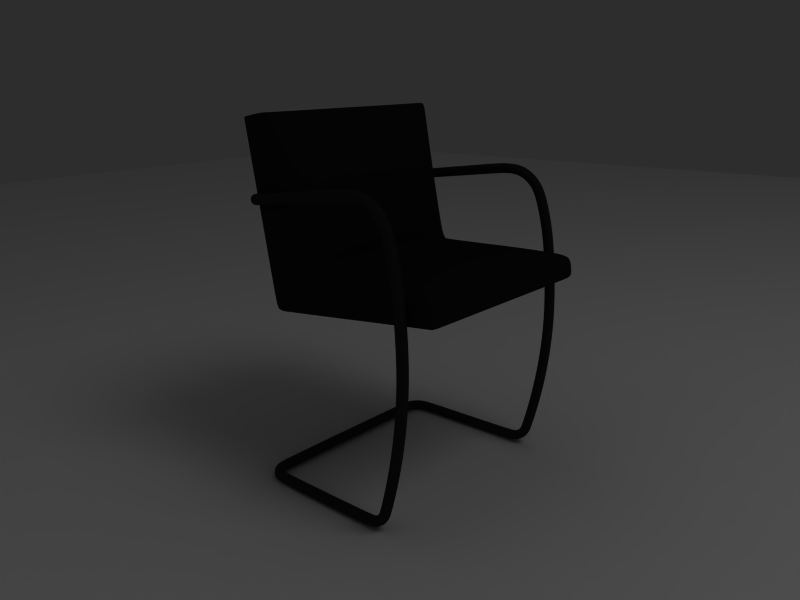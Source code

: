 # Source: tubular_chair.blend  (saved by Blender 2.45.0; exported with 4.5.12 LTS)
import bpy
from mathutils import Matrix  # noqa: F401  (used for matrix-valued properties, if any)

bpy.ops.wm.read_factory_settings(use_empty=True)
scene = bpy.context.scene
scene.name = 'Scene'

# ---- collections
col_collection_1 = bpy.data.collections.new('Collection 1'); scene.collection.children.link(col_collection_1)
col_collection_2 = bpy.data.collections.new('Collection 2'); scene.collection.children.link(col_collection_2)
col_collection_2.hide_render = True
col_collection_2.hide_viewport = True

# ---- materials (node trees are filled in below, after node groups)
mat_emitt2 = bpy.data.materials.new('emitt2')
mat_emitt2.alpha_threshold = 0.0
mat_emitt2.diffuse_color = (1.0, 1.0, 1.0, 1.0)
mat_emitt2.roughness = 0.5
mat_emitt2.line_color = (0.0, 0.0, 0.0, 1.0)
mat_floor = bpy.data.materials.new('floor')
mat_floor.alpha_threshold = 0.0
mat_floor.diffuse_color = (1.0, 1.0, 1.0, 1.0)
mat_floor.roughness = 0.5
mat_floor.specular_intensity = 0.0
mat_floor.line_color = (0.0, 0.0, 0.0, 1.0)
mat_black_cuir = bpy.data.materials.new('black_cuir')
mat_black_cuir.alpha_threshold = 0.0
mat_black_cuir.diffuse_color = (0.05013, 0.05013, 0.05013, 1.0)
mat_black_cuir.roughness = 0.5
mat_black_cuir.specular_intensity = 0.7366
mat_black_cuir.line_color = (0.0, 0.0, 0.0, 1.0)
mat_metall = bpy.data.materials.new('metall')
mat_metall.alpha_threshold = 0.0
mat_metall.diffuse_color = (0.079, 0.079, 0.079, 1.0)
mat_metall.roughness = 0.5
mat_metall.specular_intensity = 1.269
mat_metall.line_color = (0.0, 0.0, 0.0, 1.0)
mat_emitt = bpy.data.materials.new('emitt')
mat_emitt.alpha_threshold = 0.0
mat_emitt.diffuse_color = (1.0, 1.0, 1.0, 1.0)
mat_emitt.roughness = 0.5
mat_emitt.line_color = (0.0, 0.0, 0.0, 1.0)

# ---- material node trees

# ---- world
world_world = bpy.data.worlds.new('World'); scene.world = world_world
world_world.color = (0.1774, 0.1774, 0.1774)
world_world.use_sun_shadow = False
world_world.sun_shadow_jitter_overblur = 0.0
world_world.cycles.sampling_method = 'MANUAL'
world_world.cycles.sample_map_resolution = 256
world_world.light_settings.ao_factor = 3.0

# ---- cameras
cam_camera_005 = bpy.data.cameras.new('Camera.005')
cam_camera_005.passepartout_alpha = 0.2
cam_camera_005.clip_end = 100.0
cam_camera_005.lens = 35.0
cam_camera_005.show_passepartout = False
cam_camera_005.show_safe_areas = True
cam_camera_005.dof.focus_distance = 0.0
cam_camera_005.dof.aperture_fstop = 128.0

# ---- lights
light_lamp_080 = bpy.data.lights.new('Lamp.080', 'POINT')
light_lamp_080.transmission_factor = 0.0
light_lamp_080.energy = 100.0
light_lamp_080.shadow_buffer_clip_start = 0.5
light_lamp_080.shadow_soft_size = 1.0
light_lamp_080.shadow_maximum_resolution = 0.006
light_lamp_080.use_absolute_resolution = True
light_lamp_080.cycles.use_multiple_importance_sampling = False
light_lamp_079 = bpy.data.lights.new('Lamp.079', 'AREA')
light_lamp_079.transmission_factor = 0.0
light_lamp_079.energy = 78.54
light_lamp_079.shadow_buffer_clip_start = 0.5
light_lamp_079.shadow_soft_size = 1.0
light_lamp_079.shadow_maximum_resolution = 0.006
light_lamp_079.use_absolute_resolution = True
light_lamp_079.size = 1.0
light_lamp_079.size_y = 1.0
light_lamp_079.cycles.use_multiple_importance_sampling = False

# ---- meshes
me_plane_008 = bpy.data.meshes.new('Plane.008')
me_plane_008.from_pydata([(2.325, 2.325, 0.0), (2.325, -2.325, 0.0), (-2.325, -2.325, 0.0), (-2.325, 2.325, 0.0), (0.0, -2.325, 0.0), (2.325, -2.384e-07, 0.0), (4.768e-07, 2.325, 0.0), (-2.325, 4.768e-07, 0.0), (2.384e-07, 1.192e-07, 0.0), (1.163, -2.325, 0.0), (-1.163, -2.325, 0.0), (2.325, 1.163, 0.0), (2.325, -1.163, 0.0), (1.163, 2.325, 0.0), (-1.163, 2.325, 0.0), (-2.325, -1.163, 0.0), (-2.325, 1.163, 0.0), (1.163, -5.96e-08, 0.0), (1.192e-07, -1.163, 0.0), (-1.163, 2.98e-07, 0.0), (3.576e-07, 1.163, 0.0), (1.163, -1.163, 0.0), (-1.163, -1.163, 0.0), (1.163, 1.163, 0.0), (-1.163, 1.163, 0.0)], [], [(9, 21, 12, 1), (4, 18, 21, 9), (21, 17, 5, 12), (18, 8, 17, 21), (10, 22, 18, 4), (2, 15, 22, 10), (22, 19, 8, 18), (15, 7, 19, 22), (17, 23, 11, 5), (8, 20, 23, 17), (0, 11, 23, 13), (20, 6, 13, 23), (19, 24, 20, 8), (7, 16, 24, 19), (24, 14, 6, 20), (16, 3, 14, 24)])
me_plane_008.materials.append(mat_emitt2)
me_plane_008.use_remesh_preserve_volume = False
me_plane_008.use_remesh_preserve_attributes = False
me_plane_008.use_mirror_vertex_groups = False
me_plane_008.update()
me_plane_007 = bpy.data.meshes.new('Plane.007')
me_plane_007.from_pydata([(4.506, 4.506, 0.0), (4.506, -4.506, 0.0), (-4.506, -4.506, 0.0), (-4.506, 4.506, 0.0)], [], [(0, 3, 2, 1)])
me_plane_007.materials.append(mat_floor)
me_plane_007.use_remesh_preserve_volume = False
me_plane_007.use_remesh_preserve_attributes = False
me_plane_007.use_mirror_vertex_groups = False
me_plane_007.update()
me_cube_001 = bpy.data.meshes.new('Cube.001')
me_cube_001.from_pydata([(0.2405, -0.02363, -0.2389), (0.2405, -0.1149, -0.2389), (-0.2405, -0.1149, -0.2389), (-0.2405, -0.02363, -0.2389), (0.2405, 0.005202, 0.1678), (0.2405, -0.0776, 0.1737), (-0.2405, -0.0776, 0.1737), (-0.2405, 0.005202, 0.1678), (0.2405, -0.02727, -0.2387), (-0.2405, -0.02727, -0.2387), (0.2405, 0.001559, 0.1681), (-0.2405, 0.001559, 0.1681), (0.2405, -0.1099, -0.157), (0.2405, -0.01794, -0.1587), (-0.2405, -0.1099, -0.157), (-0.2405, -0.01794, -0.1587), (0.2405, -0.02158, -0.1584), (-0.2405, -0.02158, -0.1584), (-0.2405, -0.4486, -0.1894), (0.2405, -0.4486, -0.1894), (-0.2405, -0.4487, -0.2374), (0.2405, -0.4487, -0.2374), (-0.2405, -0.4433, -0.189), (0.2405, -0.4433, -0.189), (-0.2405, -0.4433, -0.2374), (0.2405, -0.4433, -0.2374), (0.2405, -0.1026, -0.1324), (0.2405, -0.01664, -0.1403), (-0.2405, -0.1026, -0.1324), (-0.2405, -0.01664, -0.1403), (0.2405, -0.02028, -0.14), (-0.2405, -0.02028, -0.14), (-0.2405, -0.122, -0.159), (0.2405, -0.122, -0.159), (-0.2405, -0.122, -0.2389), (0.2405, -0.122, -0.2389), (0.2405, -0.07805, 0.1674), (0.2405, 0.004756, 0.1615), (-0.2405, -0.08108, 0.1676), (-0.2405, 0.004756, 0.1615), (0.2405, 0.001113, 0.1618), (-0.2405, 0.001113, 0.1618), (-0.2357, -0.1149, -0.2389), (-0.2357, -0.02363, -0.2389), (-0.2357, -0.0776, 0.1737), (-0.2357, 0.005202, 0.1678), (-0.2357, -0.02727, -0.2387), (-0.2357, 0.001559, 0.1681), (-0.2074, -0.1149, -0.1491), (-0.2357, -0.01794, -0.1587), (-0.2357, -0.4486, -0.1894), (-0.2357, -0.4487, -0.2374), (-0.2073, -0.4276, -0.1741), (-0.2357, -0.4433, -0.2374), (-0.196, -0.1196, -0.1173), (-0.2357, -0.01664, -0.1403), (-0.2073, -0.122, -0.1497), (-0.2357, -0.122, -0.2389), (-0.196, -0.101, 0.1454), (-0.2357, 0.004756, 0.1615), (0.2358, -0.1149, -0.2389), (0.2358, -0.02363, -0.2389), (0.2358, -0.08063, 0.1739), (0.2358, 0.005202, 0.1678), (0.2358, -0.02727, -0.2387), (0.2358, 0.001559, 0.1681), (0.2074, -0.1149, -0.1491), (0.2358, -0.01794, -0.1587), (0.2358, -0.4486, -0.1894), (0.2358, -0.4487, -0.2374), (0.2074, -0.4276, -0.1741), (0.2358, -0.4433, -0.2374), (0.1961, -0.1196, -0.1173), (0.2358, -0.01664, -0.1403), (0.2074, -0.122, -0.1497), (0.2358, -0.122, -0.2389), (0.1961, -0.101, 0.1454), (0.2358, 0.004756, 0.1615), (-0.2405, -0.3674, -0.1833), (0.2405, -0.3674, -0.1833), (-0.2405, -0.3674, -0.2374), (0.2405, -0.3674, -0.2374), (-0.2073, -0.3674, -0.164), (-0.2357, -0.3674, -0.2374), (0.2074, -0.3674, -0.164), (0.2358, -0.3674, -0.2374), (2.396e-05, -0.1149, -0.2389), (2.402e-05, -0.02363, -0.2389), (2.384e-05, -0.08426, 0.1741), (2.406e-05, 0.005202, 0.1678), (2.402e-05, -0.02727, -0.2387), (2.405e-05, 0.001559, 0.1681), (2.392e-05, -0.1149, -0.1442), (2.403e-05, -0.01794, -0.1587), (2.392e-05, -0.4486, -0.1894), (2.395e-05, -0.4487, -0.2374), (2.392e-05, -0.4276, -0.1692), (2.395e-05, -0.4433, -0.2374), (2.392e-05, -0.128, -0.117), (2.403e-05, -0.01664, -0.1403), (2.393e-05, -0.122, -0.1447), (2.396e-05, -0.122, -0.2389), (2.386e-05, -0.1094, 0.1458), (2.406e-05, 0.004756, 0.1615), (2.392e-05, -0.3674, -0.1591), (2.395e-05, -0.3674, -0.2374)], [], [(0, 13, 16, 8), (12, 1, 8, 16), (17, 9, 2, 14), (15, 3, 9, 17), (24, 20, 18, 22), (23, 19, 21, 25), (30, 16, 13, 27), (26, 12, 16, 30), (31, 17, 14, 28), (29, 15, 17, 31), (2, 34, 32, 14), (12, 33, 35, 1), (10, 40, 37, 4), (40, 30, 27, 37), (5, 36, 40, 10), (36, 26, 30, 40), (11, 41, 38, 6), (41, 31, 28, 38), (7, 39, 41, 11), (39, 29, 31, 41), (9, 46, 42, 2), (46, 9, 3, 43), (11, 47, 45, 7), (6, 44, 47, 11), (43, 3, 15, 49), (50, 18, 20, 51), (18, 50, 52, 22), (51, 20, 24, 53), (54, 28, 14, 48), (29, 55, 49, 15), (32, 56, 48, 14), (57, 34, 2, 42), (58, 38, 28, 54), (44, 6, 38, 58), (39, 59, 55, 29), (7, 45, 59, 39), (64, 8, 1, 60), (61, 0, 8, 64), (65, 10, 4, 63), (62, 5, 10, 65), (0, 61, 67, 13), (19, 68, 69, 21), (68, 19, 23, 70), (21, 69, 71, 25), (26, 72, 66, 12), (73, 27, 13, 67), (74, 33, 12, 66), (35, 75, 60, 1), (36, 76, 72, 26), (5, 62, 76, 36), (77, 37, 27, 73), (63, 4, 37, 77), (34, 80, 78, 32), (80, 24, 22, 78), (33, 79, 81, 35), (79, 23, 25, 81), (52, 82, 78, 22), (82, 56, 32, 78), (24, 80, 83, 53), (80, 34, 57, 83), (23, 79, 84, 70), (79, 33, 74, 84), (71, 85, 81, 25), (85, 75, 35, 81), (46, 90, 86, 42), (90, 64, 60, 86), (64, 90, 87, 61), (90, 46, 43, 87), (47, 91, 89, 45), (91, 65, 63, 89), (44, 88, 91, 47), (88, 62, 65, 91), (61, 87, 93, 67), (87, 43, 49, 93), (68, 94, 95, 69), (94, 50, 51, 95), (50, 94, 96, 52), (94, 68, 70, 96), (69, 95, 97, 71), (95, 51, 53, 97), (72, 98, 92, 66), (98, 54, 48, 92), (55, 99, 93, 49), (99, 73, 67, 93), (56, 100, 92, 48), (100, 74, 66, 92), (75, 101, 86, 60), (101, 57, 42, 86), (76, 102, 98, 72), (102, 58, 54, 98), (62, 88, 102, 76), (88, 44, 58, 102), (59, 103, 99, 55), (103, 77, 73, 99), (45, 89, 103, 59), (89, 63, 77, 103), (84, 104, 96, 70), (104, 82, 52, 96), (74, 100, 104, 84), (100, 56, 82, 104), (83, 105, 97, 53), (105, 85, 71, 97), (57, 101, 105, 83), (101, 75, 85, 105)])
me_cube_001.polygons.foreach_set('use_smooth', [True] * 104)
_uv = me_cube_001.uv_layers.new(name='UVTex')
_uv.uv.foreach_set('vector', [4.302, 0.1141, 3.701, 0.3483, 3.678, 0.3026, 4.272, -0.008333, 2.928, -0.4236, 3.892, -0.8156, 4.272, -0.008333, 3.678, 0.3026, -2.885, 0.3308, -3.446, -0.02343, -3.04, -0.7933, -2.091, -0.3873, -2.911, 0.3815, -3.492, 0.09159, -3.446, -0.02343, -2.885, 0.3308, -2.348, -3.436, -2.335, -3.578, -1.872, -3.33, -1.873, -3.279, 2.674, -3.289, 2.672, -3.34, 3.088, -3.554, 3.091, -3.437, 3.494, 0.3836, 3.678, 0.3026, 3.701, 0.3483, 3.527, 0.4114, 2.781, -0.1403, 2.928, -0.4236, 3.678, 0.3026, 3.494, 0.3836, -2.676, 0.4244, -2.885, 0.3308, -2.091, -0.3873, -1.947, -0.09606, -2.711, 0.4566, -2.911, 0.3815, -2.885, 0.3308, -2.676, 0.4244, -3.04, -0.7933, -2.957, -0.9434, -2.091, -0.5325, -2.091, -0.3873, 2.928, -0.4236, 2.93, -0.5618, 3.808, -0.9776, 3.892, -0.8156, 3.046, 2.495, 2.978, 2.318, 3.09, 2.268, 3.304, 2.465, 2.978, 2.318, 3.494, 0.3836, 3.527, 0.4114, 3.09, 2.268, 2.213, 2.21, 2.266, 2.152, 2.978, 2.318, 3.046, 2.495, 2.266, 2.152, 2.781, -0.1403, 3.494, 0.3836, 2.978, 2.318, -2.275, 2.432, -2.126, 2.334, -1.366, 2.245, -1.351, 2.349, -2.126, 2.334, -2.676, 0.4244, -1.947, -0.09606, -1.366, 2.245, -2.494, 2.228, -2.179, 2.239, -2.126, 2.334, -2.275, 2.432, -2.179, 2.239, -2.711, 0.4566, -2.676, 0.4244, -2.126, 2.334, -3.446, -0.02343, -3.626, -0.07478, -3.155, -0.8247, -3.04, -0.7933, -3.626, -0.07478, -3.446, -0.02343, -3.492, 0.09159, -3.688, 0.06499, -1.101, 2.904, -1.033, 2.869, -0.9736, 2.908, -1.051, 2.952, -1.351, 2.349, -1.263, 2.319, -1.033, 2.869, -1.101, 2.904, -1.431, 4.983, -1.734, 4.872, -1.279, 4.306, -1.22, 4.354, -1.82, -3.353, -1.872, -3.33, -2.335, -3.578, -2.24, -3.698, -1.872, -3.33, -1.82, -3.353, -1.588, -3.149, -1.873, -3.279, -2.529, -3.537, -2.335, -3.578, -2.348, -3.436, -2.504, -3.379, -1.473, -0.108, -1.947, -0.09606, -2.091, -0.3873, -1.774, -0.4193, -1.106, 4.136, -1.043, 4.166, -1.22, 4.354, -1.279, 4.306, -2.091, -0.5325, -1.802, -0.5027, -1.774, -0.4193, -2.091, -0.3873, -3.103, -1.015, -2.957, -0.9434, -3.04, -0.7933, -3.155, -0.8247, -0.9972, 2.056, -1.366, 2.245, -1.947, -0.09606, -1.473, -0.108, -1.263, 2.319, -1.351, 2.349, -1.366, 2.245, -0.9972, 2.056, -1.022, 3.043, -0.9109, 3.021, -1.043, 4.166, -1.106, 4.136, -1.051, 2.952, -0.9736, 2.908, -0.9109, 3.021, -1.022, 3.043, 4.461, -0.03103, 4.272, -0.008333, 3.892, -0.8156, 4.004, -0.8518, 4.507, 0.1209, 4.302, 0.1141, 4.272, -0.008333, 4.461, -0.03103, 2.148, 2.623, 2.195, 2.599, 2.222, 2.595, 2.177, 2.638, 2.163, 2.147, 2.213, 2.21, 2.195, 2.599, 2.148, 2.623, 3.826, 4.716, 3.485, 4.748, 3.145, 4.06, 3.223, 3.983, 2.672, -3.34, 2.625, -3.361, 3.016, -3.679, 3.088, -3.554, 2.625, -3.361, 2.672, -3.34, 2.674, -3.289, 2.415, -3.165, 3.088, -3.554, 3.24, -3.504, 3.206, -3.383, 3.091, -3.437, 2.781, -0.1403, 2.325, -0.1546, 2.617, -0.459, 2.928, -0.4236, 2.856, 3.822, 2.927, 3.754, 3.223, 3.983, 3.145, 4.06, 2.636, -0.5449, 2.93, -0.5618, 2.928, -0.4236, 2.617, -0.459, 3.808, -0.9776, 3.966, -1.039, 4.004, -0.8518, 3.892, -0.8156, 2.266, 2.152, 1.93, 1.946, 2.325, -0.1546, 2.781, -0.1403, 2.213, 2.21, 2.163, 2.147, 1.93, 1.946, 2.266, 2.152, 2.245, 2.716, 2.335, 2.649, 2.927, 3.754, 2.856, 3.822, 2.177, 2.638, 2.222, 2.595, 2.335, 2.649, 2.245, 2.716, -2.957, -0.9434, -2.377, -2.665, -1.857, -2.608, -2.091, -0.5325, -2.377, -2.665, -2.348, -3.436, -1.873, -3.279, -1.857, -2.608, 2.93, -0.5618, 2.681, -2.652, 3.178, -2.731, 3.808, -0.9776, 2.681, -2.652, 2.674, -3.289, 3.091, -3.437, 3.178, -2.731, -1.588, -3.149, -1.547, -2.608, -1.857, -2.608, -1.873, -3.279, -1.547, -2.608, -1.802, -0.5027, -2.091, -0.5325, -1.857, -2.608, -2.348, -3.436, -2.377, -2.665, -2.534, -2.669, -2.504, -3.379, -2.377, -2.665, -2.957, -0.9434, -3.103, -1.015, -2.534, -2.669, 2.674, -3.289, 2.681, -2.652, 2.387, -2.645, 2.415, -3.165, 2.681, -2.652, 2.93, -0.5618, 2.636, -0.5449, 2.387, -2.645, 3.206, -3.383, 3.315, -2.735, 3.178, -2.731, 3.091, -3.437, 3.315, -2.735, 3.966, -1.039, 3.808, -0.9776, 3.178, -2.731, -3.626, -0.07478, -5.353, -1.165, -4.814, -1.66, -3.155, -0.8247, 6.402, -1.035, 4.461, -0.03103, 4.004, -0.8518, 5.842, -1.69, 4.461, -0.03103, 6.402, -1.035, 6.793, -0.7815, 4.507, 0.1209, -5.353, -1.165, -3.626, -0.07478, -3.688, 0.06499, -5.726, -1.04, -1.033, 2.869, 0.5591, 2.615, 0.5254, 2.73, -0.9736, 2.908, 0.5591, 2.615, 2.148, 2.623, 2.177, 2.638, 0.6561, 2.803, -1.263, 2.319, 0.5125, 2.035, 0.5591, 2.615, -1.033, 2.869, 0.5125, 2.035, 2.163, 2.147, 2.148, 2.623, 0.5591, 2.615, 3.485, 4.748, 1.342, 5.058, 1.339, 4.549, 3.145, 4.06, 0.8152, 5.011, -1.431, 4.983, -1.22, 4.354, 0.6494, 4.414, 2.625, -3.361, 0.4345, -3.677, 0.4347, -4.194, 3.016, -3.679, 0.4345, -3.677, -1.82, -3.353, -2.24, -3.698, 0.4347, -4.194, -1.82, -3.353, 0.4345, -3.677, 0.4315, -3.389, -1.588, -3.149, 0.4345, -3.677, 2.625, -3.361, 2.415, -3.165, 0.4315, -3.389, 3.24, -3.504, 4.57, -3.382, 4.59, -3.468, 3.206, -3.383, -4.153, -3.171, -2.529, -3.537, -2.504, -3.379, -4.021, -3.244, 2.325, -0.1546, 0.4543, -0.1752, 0.4434, -0.4367, 2.617, -0.459, 0.4543, -0.1752, -1.473, -0.108, -1.774, -0.4193, 0.4434, -0.4367, -1.043, 4.166, 0.4997, 4.286, 0.6494, 4.414, -1.22, 4.354, 1.365, 4.462, 2.856, 3.822, 3.145, 4.06, 1.339, 4.549, -1.802, -0.5027, 0.4328, -0.6718, 0.4434, -0.4367, -1.774, -0.4193, 0.4328, -0.6718, 2.636, -0.5449, 2.617, -0.459, 0.4434, -0.4367, 3.966, -1.039, 5.539, -1.811, 5.842, -1.69, 4.004, -0.8518, -4.584, -1.686, -3.103, -1.015, -3.155, -0.8247, -4.814, -1.66, 1.93, 1.946, 0.4893, 1.863, 0.4543, -0.1752, 2.325, -0.1546, 0.4893, 1.863, -0.9972, 2.056, -1.473, -0.108, 0.4543, -0.1752, 2.163, 2.147, 0.5125, 2.035, 0.4893, 1.863, 1.93, 1.946, 0.5125, 2.035, -1.263, 2.319, -0.9972, 2.056, 0.4893, 1.863, -0.9109, 3.021, 0.5124, 2.832, 0.4997, 4.286, -1.043, 4.166, 0.7571, 2.975, 2.245, 2.716, 2.856, 3.822, 1.365, 4.462, -0.9736, 2.908, 0.5254, 2.73, 0.5124, 2.832, -0.9109, 3.021, 0.6561, 2.803, 2.177, 2.638, 2.245, 2.716, 0.7571, 2.975, 2.387, -2.645, 0.4287, -2.793, 0.4315, -3.389, 2.415, -3.165, 0.4287, -2.793, -1.547, -2.608, -1.588, -3.149, 0.4315, -3.389, 2.636, -0.5449, 0.4328, -0.6718, 0.4287, -2.793, 2.387, -2.645, 0.4328, -0.6718, -1.802, -0.5027, -1.547, -2.608, 0.4287, -2.793, -2.534, -2.669, -4.015, -3.024, -4.021, -3.244, -2.504, -3.379, 4.781, -3.25, 3.315, -2.735, 3.206, -3.383, 4.59, -3.468, -3.103, -1.015, -4.584, -1.686, -4.015, -3.024, -2.534, -2.669, 5.539, -1.811, 3.966, -1.039, 3.315, -2.735, 4.781, -3.25])
me_cube_001.materials.append(mat_black_cuir)
me_cube_001.use_remesh_preserve_volume = False
me_cube_001.use_remesh_preserve_attributes = False
me_cube_001.use_mirror_vertex_groups = False
me_cube_001.update()
me_cube_005 = bpy.data.meshes.new('Cube.005')
me_cube_005.from_pydata([(5.24, 0.489, 0.01812), (5.24, -0.113, 0.01812), (5.24, 0.489, 0.6201), (5.24, -0.113, 0.6201), (-0.02514, -0.113, 0.6201), (5.982, -0.8527, 0.6201), (6.584, -0.8528, 0.6201), (5.982, -0.8528, 0.01812), (6.584, -0.8528, 0.01812), (5.765, -0.3311, 0.6201), (6.188, 0.0962, 0.6201), (5.765, -0.3311, 0.01812), (6.188, 0.0962, 0.01812), (5.92, -0.5679, 0.6201), (6.479, -0.3441, 0.6201), (5.92, -0.5679, 0.01812), (6.479, -0.3441, 0.01812), (5.52, -0.1685, 0.6201), (5.749, 0.3848, 0.6201), (5.52, -0.1685, 0.01812), (5.749, 0.3848, 0.01812), (6.584, -7.614, 0.01812), (5.982, -7.614, 0.01812), (6.584, -7.614, 0.6201), (5.982, -7.614, 0.6201), (5.982, -8.87, 0.8091), (5.982, -8.325, 1.058), (6.584, -8.87, 0.8091), (6.584, -8.325, 1.058), (5.982, -8.123, 0.1238), (5.982, -7.899, 0.6826), (6.584, -8.123, 0.1238), (6.584, -7.899, 0.6826), (5.982, -8.563, 0.4146), (5.982, -8.136, 0.8376), (6.584, -8.563, 0.4146), (6.584, -8.136, 0.8376), (6.584, -8.436, 1.342), (6.584, -9.037, 1.307), (5.982, -8.436, 1.342), (5.982, -9.037, 1.307), (6.584, -8.934, 14.95), (6.584, -9.52, 15.09), (5.982, -8.934, 14.95), (5.982, -9.52, 15.09), (5.982, -9.154, 15.98), (5.982, -8.646, 15.66), (6.584, -9.154, 15.98), (6.584, -8.646, 15.66), (6.584, -7.555, 16.39), (6.584, -7.614, 16.99), (5.982, -7.555, 16.39), (5.982, -7.614, 16.99), (6.584, -6.772, 16.41), (6.584, -6.653, 17.0), (5.982, -6.772, 16.41), (5.982, -6.653, 17.0), (6.584, -8.118, 16.16), (6.584, -8.44, 16.66), (5.982, -8.118, 16.16), (5.982, -8.44, 16.66), (5.982, -5.652, 16.27), (6.584, -5.652, 16.27), (5.982, -5.547, 16.87), (6.584, -5.547, 16.87), (6.584, -10.3, 8.393), (6.584, -9.699, 8.357), (5.982, -9.699, 8.357), (5.982, -10.3, 8.393), (6.584, -9.982, 13.35), (6.584, -9.392, 13.23), (5.982, -9.392, 13.23), (5.982, -9.982, 13.35), (6.584, -9.54, 3.087), (6.584, -8.939, 3.139), (5.982, -8.939, 3.139), (5.982, -9.54, 3.087), (6.584, -10.03, 5.549), (6.584, -9.431, 5.601), (5.982, -9.431, 5.601), (5.982, -10.03, 5.549), (6.584, -10.2, 11.0), (6.584, -9.6, 10.95), (5.982, -9.6, 10.95), (5.982, -10.2, 11.0), (6.584, -0.4682, 15.62), (5.982, -0.381, 16.21), (5.749, 0.7983, 15.44), (5.52, 0.2506, 15.52), (5.749, 0.8832, 16.04), (5.52, 0.3355, 16.11), (6.479, 0.07674, 15.54), (5.92, -0.1449, 15.57), (6.479, 0.1616, 16.14), (5.92, -0.06, 16.17), (6.188, 0.5126, 15.48), (5.765, 0.08958, 15.54), (6.188, 0.5975, 16.08), (5.765, 0.1745, 16.14), (5.982, -0.4682, 15.62), (6.584, -0.381, 16.21), (5.24, 0.3904, 16.11), (5.24, 0.9864, 16.02), (5.24, 0.3055, 15.51), (5.24, 0.9015, 15.42), (-0.02514, 0.3904, 16.11), (-0.02514, 0.9864, 16.02), (-0.02514, 0.3055, 15.51), (-0.02514, 0.9015, 15.42), (-5.29, 0.9015, 15.42), (-5.29, 0.3055, 15.51), (-5.29, 0.9864, 16.02), (-5.29, 0.3904, 16.11), (-6.635, -0.381, 16.21), (-6.033, -0.4682, 15.62), (-5.815, 0.1745, 16.14), (-6.238, 0.5975, 16.08), (-5.815, 0.08958, 15.54), (-6.238, 0.5126, 15.48), (-5.97, -0.06, 16.17), (-6.529, 0.1616, 16.14), (-5.97, -0.1449, 15.57), (-6.529, 0.07674, 15.54), (-5.57, 0.3355, 16.11), (-5.799, 0.8832, 16.04), (-5.57, 0.2506, 15.52), (-5.799, 0.7983, 15.44), (-6.033, -0.381, 16.21), (-6.635, -0.4682, 15.62), (-6.033, -10.2, 11.0), (-6.033, -9.6, 10.95), (-6.635, -9.6, 10.95), (-6.635, -10.2, 11.0), (-6.033, -10.03, 5.549), (-6.033, -9.431, 5.601), (-6.635, -9.431, 5.601), (-6.635, -10.03, 5.549), (-6.033, -9.54, 3.087), (-6.033, -8.939, 3.139), (-6.635, -8.939, 3.139), (-6.635, -9.54, 3.087), (-6.033, -9.982, 13.35), (-6.033, -9.392, 13.23), (-6.635, -9.392, 13.23), (-6.635, -9.982, 13.35), (-6.033, -10.3, 8.393), (-6.033, -9.699, 8.357), (-6.635, -9.699, 8.357), (-6.635, -10.3, 8.393), (-6.635, -5.547, 16.87), (-6.033, -5.547, 16.87), (-6.635, -5.652, 16.27), (-6.033, -5.652, 16.27), (-6.033, -8.44, 16.66), (-6.033, -8.118, 16.16), (-6.635, -8.44, 16.66), (-6.635, -8.118, 16.16), (-6.033, -6.653, 17.0), (-6.033, -6.772, 16.41), (-6.635, -6.653, 17.0), (-6.635, -6.772, 16.41), (-6.033, -7.614, 16.99), (-6.033, -7.555, 16.39), (-6.635, -7.614, 16.99), (-6.635, -7.555, 16.39), (-6.635, -8.646, 15.66), (-6.635, -9.154, 15.98), (-6.033, -8.646, 15.66), (-6.033, -9.154, 15.98), (-6.033, -9.52, 15.09), (-6.033, -8.934, 14.95), (-6.635, -9.52, 15.09), (-6.635, -8.934, 14.95), (-6.033, -9.037, 1.307), (-6.033, -8.436, 1.342), (-6.635, -9.037, 1.307), (-6.635, -8.436, 1.342), (-6.635, -8.136, 0.8376), (-6.635, -8.563, 0.4146), (-6.033, -8.136, 0.8376), (-6.033, -8.563, 0.4146), (-6.635, -7.899, 0.6826), (-6.635, -8.123, 0.1238), (-6.033, -7.899, 0.6826), (-6.033, -8.123, 0.1238), (-6.635, -8.325, 1.058), (-6.635, -8.87, 0.8091), (-6.033, -8.325, 1.058), (-6.033, -8.87, 0.8091), (-6.033, -7.614, 0.6201), (-6.635, -7.614, 0.6201), (-6.033, -7.614, 0.01812), (-6.635, -7.614, 0.01812), (-5.799, 0.3848, 0.01812), (-5.57, -0.1685, 0.01812), (-5.799, 0.3848, 0.6201), (-5.57, -0.1685, 0.6201), (-6.529, -0.3441, 0.01812), (-5.97, -0.5679, 0.01812), (-6.529, -0.3441, 0.6201), (-5.97, -0.5679, 0.6201), (-6.238, 0.0962, 0.01812), (-5.815, -0.3311, 0.01812), (-6.238, 0.0962, 0.6201), (-5.815, -0.3311, 0.6201), (-6.635, -0.8528, 0.01812), (-6.033, -0.8528, 0.01812), (-6.635, -0.8528, 0.6201), (-6.033, -0.8527, 0.6201), (-0.02514, 0.489, 0.6201), (-0.02514, -0.113, 0.01812), (-0.02514, 0.489, 0.01812), (-5.29, -0.113, 0.6201), (-5.29, 0.489, 0.6201), (-5.29, -0.113, 0.01812), (-5.29, 0.489, 0.01812)], [], [(211, 0, 1, 210), (2, 209, 4, 3), (3, 4, 210, 1), (0, 211, 209, 2), (9, 13, 14, 10), (13, 5, 6, 14), (11, 15, 13, 9), (15, 7, 5, 13), (10, 14, 16, 12), (14, 6, 8, 16), (12, 16, 15, 11), (16, 8, 7, 15), (3, 17, 18, 2), (17, 9, 10, 18), (1, 19, 17, 3), (19, 11, 9, 17), (20, 0, 2, 18), (18, 10, 12, 20), (0, 20, 19, 1), (20, 12, 11, 19), (7, 8, 21, 22), (8, 6, 23, 21), (5, 7, 22, 24), (6, 5, 24, 23), (25, 26, 34, 33), (40, 39, 26, 25), (27, 25, 33, 35), (25, 27, 38, 40), (26, 28, 36, 34), (39, 37, 28, 26), (28, 27, 35, 36), (37, 38, 27, 28), (29, 30, 24, 22), (33, 34, 30, 29), (31, 29, 22, 21), (35, 33, 29, 31), (30, 32, 23, 24), (34, 36, 32, 30), (32, 31, 21, 23), (36, 35, 31, 32), (49, 53, 54, 50), (53, 62, 64, 54), (51, 55, 53, 49), (55, 61, 62, 53), (50, 54, 56, 52), (54, 64, 63, 56), (52, 56, 55, 51), (56, 63, 61, 55), (48, 57, 58, 47), (57, 49, 50, 58), (46, 59, 57, 48), (59, 51, 49, 57), (60, 45, 47, 58), (58, 50, 52, 60), (45, 60, 59, 46), (60, 52, 51, 59), (41, 48, 47, 42), (41, 43, 46, 48), (43, 44, 45, 46), (44, 42, 47, 45), (69, 70, 41, 42), (70, 71, 43, 41), (72, 69, 42, 44), (71, 72, 44, 43), (38, 37, 74, 73), (37, 39, 75, 74), (40, 38, 73, 76), (39, 40, 76, 75), (73, 74, 78, 77), (77, 78, 66, 65), (74, 75, 79, 78), (78, 79, 67, 66), (76, 73, 77, 80), (80, 77, 65, 68), (75, 76, 80, 79), (79, 80, 68, 67), (65, 66, 82, 81), (81, 82, 70, 69), (66, 67, 83, 82), (82, 83, 71, 70), (68, 65, 81, 84), (84, 81, 69, 72), (67, 68, 84, 83), (83, 84, 72, 71), (62, 61, 99, 85), (61, 63, 86, 99), (64, 62, 85, 100), (63, 64, 100, 86), (87, 95, 96, 88), (104, 87, 88, 103), (89, 97, 95, 87), (87, 104, 102, 89), (88, 96, 98, 90), (103, 88, 90, 101), (90, 98, 97, 89), (101, 90, 89, 102), (91, 85, 99, 92), (95, 91, 92, 96), (93, 100, 85, 91), (97, 93, 91, 95), (92, 99, 86, 94), (96, 92, 94, 98), (94, 86, 100, 93), (98, 94, 93, 97), (101, 102, 106, 105), (103, 101, 105, 107), (102, 104, 108, 106), (104, 103, 107, 108), (109, 108, 107, 110), (111, 106, 108, 109), (110, 107, 105, 112), (112, 105, 106, 111), (115, 116, 120, 119), (119, 120, 113, 127), (117, 115, 119, 121), (121, 119, 127, 114), (116, 118, 122, 120), (120, 122, 128, 113), (118, 117, 121, 122), (122, 121, 114, 128), (112, 111, 124, 123), (123, 124, 116, 115), (110, 112, 123, 125), (125, 123, 115, 117), (126, 124, 111, 109), (124, 126, 118, 116), (109, 110, 125, 126), (126, 125, 117, 118), (150, 127, 113, 149), (149, 113, 128, 151), (152, 114, 127, 150), (151, 128, 114, 152), (130, 142, 141, 129), (146, 130, 129, 145), (129, 141, 144, 132), (145, 129, 132, 148), (131, 143, 142, 130), (147, 131, 130, 146), (132, 144, 143, 131), (148, 132, 131, 147), (134, 146, 145, 133), (138, 134, 133, 137), (133, 145, 148, 136), (137, 133, 136, 140), (135, 147, 146, 134), (139, 135, 134, 138), (136, 148, 147, 135), (140, 136, 135, 139), (174, 138, 137, 173), (173, 137, 140, 175), (176, 139, 138, 174), (175, 140, 139, 176), (142, 170, 169, 141), (141, 169, 171, 144), (143, 172, 170, 142), (144, 171, 172, 143), (169, 168, 166, 171), (170, 167, 168, 169), (172, 165, 167, 170), (172, 171, 166, 165), (153, 154, 162, 161), (168, 167, 154, 153), (155, 153, 161, 163), (153, 155, 166, 168), (154, 156, 164, 162), (167, 165, 156, 154), (156, 155, 163, 164), (165, 166, 155, 156), (157, 158, 152, 150), (161, 162, 158, 157), (159, 157, 150, 149), (163, 161, 157, 159), (158, 160, 151, 152), (162, 164, 160, 158), (160, 159, 149, 151), (164, 163, 159, 160), (177, 181, 182, 178), (181, 190, 192, 182), (179, 183, 181, 177), (183, 189, 190, 181), (178, 182, 184, 180), (182, 192, 191, 184), (180, 184, 183, 179), (184, 191, 189, 183), (176, 185, 186, 175), (185, 177, 178, 186), (174, 187, 185, 176), (187, 179, 177, 185), (188, 173, 175, 186), (186, 178, 180, 188), (173, 188, 187, 174), (188, 180, 179, 187), (207, 190, 189, 208), (208, 189, 191, 206), (205, 192, 190, 207), (206, 191, 192, 205), (193, 194, 202, 201), (215, 214, 194, 193), (195, 193, 201, 203), (193, 195, 213, 215), (194, 196, 204, 202), (214, 212, 196, 194), (196, 195, 203, 204), (212, 213, 195, 196), (197, 198, 206, 205), (201, 202, 198, 197), (199, 197, 205, 207), (203, 201, 197, 199), (198, 200, 208, 206), (202, 204, 200, 198), (200, 199, 207, 208), (204, 203, 199, 200), (215, 213, 209, 211), (212, 214, 210, 4), (213, 212, 4, 209), (211, 210, 214, 215)])
me_cube_005.polygons.foreach_set('use_smooth', [True] * 216)
me_cube_005.materials.append(mat_metall)
me_cube_005.use_remesh_preserve_volume = False
me_cube_005.use_remesh_preserve_attributes = False
me_cube_005.use_mirror_vertex_groups = False
me_cube_005.update()
me_plane = bpy.data.meshes.new('Plane')
me_plane.from_pydata([(2.325, 2.325, 0.0), (2.325, -2.325, 0.0), (-2.325, -2.325, 0.0), (-2.325, 2.325, 0.0), (2.075e-08, -2.325, 0.3797), (2.325, -2.384e-07, 0.0), (4.976e-07, 2.325, 0.3797), (-2.325, 4.768e-07, 0.0), (2.68e-07, 8.438e-08, 0.5405), (1.163, -2.325, 0.2514), (-1.163, -2.325, 0.2514), (2.325, 1.163, 0.0), (2.325, -1.163, 0.0), (1.163, 2.325, 0.2514), (-1.163, 2.325, 0.2514), (-2.325, -1.163, 0.0), (-2.325, 1.163, 0.0), (1.163, -8.922e-08, 0.4596), (1.468e-07, -1.163, 0.5051), (-1.163, 2.684e-07, 0.4596), (3.852e-07, 1.163, 0.5051), (1.163, -1.163, 0.4174), (-1.163, -1.163, 0.4174), (1.163, 1.163, 0.4174), (-1.163, 1.163, 0.4174)], [], [(9, 21, 12, 1), (4, 18, 21, 9), (21, 17, 5, 12), (18, 8, 17, 21), (10, 22, 18, 4), (2, 15, 22, 10), (22, 19, 8, 18), (15, 7, 19, 22), (17, 23, 11, 5), (8, 20, 23, 17), (0, 11, 23, 13), (20, 6, 13, 23), (19, 24, 20, 8), (7, 16, 24, 19), (24, 14, 6, 20), (16, 3, 14, 24)])
me_plane.materials.append(mat_emitt)
me_plane.use_remesh_preserve_volume = False
me_plane.use_remesh_preserve_attributes = False
me_plane.use_mirror_vertex_groups = False
me_plane.update()

# ---- objects
ob_lamp_001 = bpy.data.objects.new('Lamp.001', light_lamp_080)
ob_camera = bpy.data.objects.new('Camera', cam_camera_005)
ob_emitt = bpy.data.objects.new('emitt', me_plane_008)
ob_floor = bpy.data.objects.new('floor', me_plane_007)
ob_chair_back = bpy.data.objects.new('chair_back', me_cube_001)
ob_chair_sop = bpy.data.objects.new('chair_sop', me_cube_005)
ob_lamp = bpy.data.objects.new('Lamp', light_lamp_079)
ob_emitt_001 = bpy.data.objects.new('emitt.001', me_plane)

# ---- transforms, parenting, visibility, modifiers, constraints
ob_lamp_001.location = (0.0961, -2.847, 3.861)
ob_lamp_001.rotation_euler = (1.571, -0.0, -0.0)
ob_lamp_001.lock_rotations_4d = False
ob_lamp_001.empty_display_type = 'ARROWS'
ob_lamp_001.color = (0.0, 0.0, 0.0, 1.0)
ob_lamp_001.lineart.crease_threshold = 0.0
ob_camera.location = (-1.237, -1.278, 0.8813)
ob_camera.rotation_euler = (1.285, 0.01505, -0.8433)
ob_camera.lock_rotations_4d = False
ob_camera.empty_display_type = 'ARROWS'
ob_camera.color = (0.0, 0.0, 0.0, 1.0)
ob_camera.lineart.crease_threshold = 0.0
ob_emitt.location = (-2.456, 0.9993, 1.762)
ob_emitt.rotation_euler = (-3.088e-08, -1.114, -0.4738)
ob_emitt.scale = (0.7291, 0.4929, 0.7291)
ob_emitt.lock_rotations_4d = False
ob_emitt.empty_display_type = 'ARROWS'
ob_emitt.color = (0.0, 0.0, 0.0, 1.0)
ob_emitt.lineart.crease_threshold = 0.0
ob_floor.location = (1.152, 1.264, 0.0)
ob_floor.lock_rotations_4d = False
ob_floor.empty_display_type = 'ARROWS'
ob_floor.color = (0.0, 0.0, 0.0, 1.0)
ob_floor.lineart.crease_threshold = 0.0
ob_chair_back.location = (-0.001005, 0.01183, 0.6324)
ob_chair_back.rotation_euler = (-0.105, -1.433e-17, 7.531e-19)
ob_chair_back.lock_rotations_4d = False
ob_chair_back.empty_display_type = 'ARROWS'
ob_chair_back.color = (0.0, 0.0, 0.0, 1.0)
ob_chair_back.lineart.crease_threshold = 0.0
_m = ob_chair_back.modifiers.new('Subsurf', 'SUBSURF')
_m.uv_smooth = 'PRESERVE_CORNERS'
_m.quality = 2
_m.show_only_control_edges = False
ob_chair_sop.location = (0.0, 0.0, -0.0005591)
ob_chair_sop.scale = (0.04, 0.04, 0.04)
ob_chair_sop.lock_rotations_4d = False
ob_chair_sop.empty_display_type = 'ARROWS'
ob_chair_sop.color = (0.0, 0.0, 0.0, 1.0)
ob_chair_sop.lineart.crease_threshold = 0.0
_m = ob_chair_sop.modifiers.new('Subsurf', 'SUBSURF')
_m.uv_smooth = 'PRESERVE_CORNERS'
_m.quality = 2
_m.show_only_control_edges = False
ob_lamp.location = (1.823, -1.892, 2.489)
ob_lamp.rotation_euler = (1.017, 0.003948, 0.6865)
ob_lamp.scale = (1.592, 1.592, 1.592)
ob_lamp.lock_rotations_4d = False
ob_lamp.empty_display_type = 'ARROWS'
ob_lamp.color = (0.0, 0.0, 0.0, 1.0)
ob_lamp.lineart.crease_threshold = 0.0
ob_emitt_001.location = (1.823, -1.892, 2.489)
ob_emitt_001.rotation_euler = (0.9856, 0.004886, 0.7039)
ob_emitt_001.scale = (0.6208, 0.4197, 0.6208)
ob_emitt_001.lock_rotations_4d = False
ob_emitt_001.empty_display_type = 'ARROWS'
ob_emitt_001.color = (0.0, 0.0, 0.0, 1.0)
ob_emitt_001.lineart.crease_threshold = 0.0

# ---- collection membership
col_collection_1.objects.link(ob_lamp_001)
col_collection_1.objects.link(ob_camera)
col_collection_1.objects.link(ob_emitt)
col_collection_1.objects.link(ob_floor)
col_collection_1.objects.link(ob_chair_back)
col_collection_1.objects.link(ob_chair_sop)
col_collection_2.objects.link(ob_lamp)
col_collection_2.objects.link(ob_emitt_001)

# ---- scene / render settings (as saved in the file)
scene.camera = ob_camera
scene.frame_start = 1; scene.frame_end = 250; scene.frame_set(1)
scene.render.engine = 'BLENDER_EEVEE_NEXT'
scene.render.image_settings.file_format = 'JPEG'
scene.render.image_settings.color_mode = 'RGB'
scene.render.image_settings.quality = 95
scene.render.image_settings.compression = 95
scene.render.resolution_x = 320
scene.render.resolution_y = 240
scene.render.pixel_aspect_x = 100.0
scene.render.pixel_aspect_y = 100.0
scene.render.fps = 25
scene.render.dither_intensity = 0.0
scene.render.border_min_x = 0.2129
scene.render.border_min_y = 0.3895
scene.render.border_max_x = 0.7223
scene.render.border_max_y = 0.8942
scene.render.use_compositing = False
scene.render.use_sequencer = False
scene.render.bake_margin = 2
scene.render.bake_bias = 0.0
scene.render.use_stamp_time = False
scene.render.use_stamp_date = False
scene.render.use_stamp_frame = False
scene.render.use_stamp_camera = False
scene.render.use_stamp_scene = False
scene.render.use_stamp_filename = False
scene.render.use_stamp_render_time = False
scene.render.stamp_font_size = 0
scene.cycles.use_denoising = False
scene.cycles.samples = 10
scene.cycles.sampling_pattern = 'TABULATED_SOBOL'
scene.cycles.light_sampling_threshold = 0.0
scene.cycles.use_adaptive_sampling = False
scene.cycles.use_light_tree = False
scene.cycles.blur_glossy = 0.0
scene.cycles.volume_bounces = 1
scene.cycles.pixel_filter_type = 'GAUSSIAN'
scene.cycles.sample_clamp_indirect = 0.0
scene.view_settings.view_transform = 'Raw'
bpy.context.view_layer.update()
